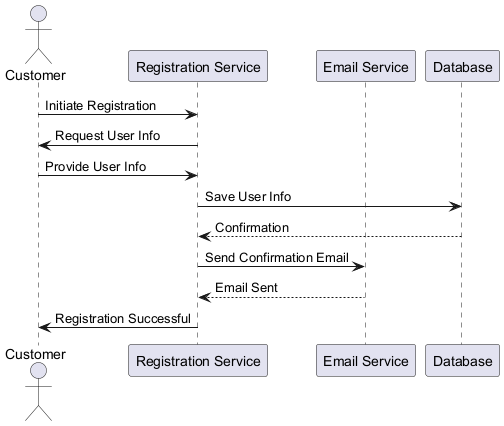

The diagram above was rendered by PlantUML. Its source (embedded in the PNG):
@startuml
actor Customer
participant "Registration Service" as RS
participant "Email Service" as ES
participant "Database" as DB

Customer -> RS: Initiate Registration
RS -> Customer: Request User Info
Customer -> RS: Provide User Info
RS -> DB: Save User Info
DB --> RS: Confirmation
RS -> ES: Send Confirmation Email
ES --> RS: Email Sent
RS -> Customer: Registration Successful
@enduml